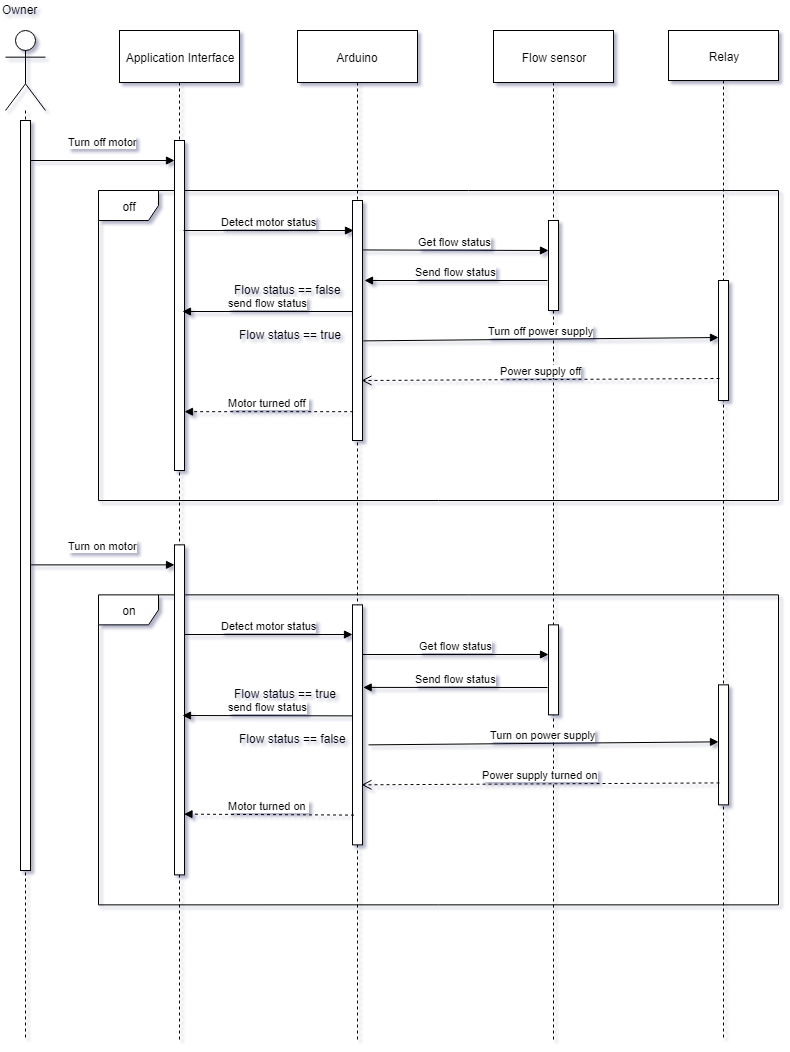

The diagram above was exported from draw.io. Its source (the exported page's mxGraphModel, read from the mxfile embedded in the PNG):
<mxGraphModel dx="838" dy="480" grid="1" gridSize="10" guides="1" tooltips="1" connect="1" arrows="1" fold="1" page="1" pageScale="1" pageWidth="827" pageHeight="1169" math="0" shadow="0">
  <root>
    <mxCell id="0" />
    <mxCell id="1" parent="0" />
    <mxCell id="9wY89bGxAtkJYxqGAt8J-30" value="off" style="shape=umlFrame;whiteSpace=wrap;html=1;" parent="1" vertex="1">
      <mxGeometry x="140" y="230" width="680" height="310" as="geometry" />
    </mxCell>
    <mxCell id="9wY89bGxAtkJYxqGAt8J-1" value="" style="shape=umlLifeline;participant=umlActor;perimeter=lifelinePerimeter;whiteSpace=wrap;html=1;container=1;collapsible=0;recursiveResize=0;verticalAlign=top;spacingTop=36;labelBackgroundColor=#ffffff;outlineConnect=0;size=80;" parent="1" vertex="1">
      <mxGeometry x="47" y="70" width="40" height="1010" as="geometry" />
    </mxCell>
    <mxCell id="9wY89bGxAtkJYxqGAt8J-2" value="" style="html=1;points=[];perimeter=orthogonalPerimeter;" parent="9wY89bGxAtkJYxqGAt8J-1" vertex="1">
      <mxGeometry x="15" y="90" width="10" height="750" as="geometry" />
    </mxCell>
    <mxCell id="9wY89bGxAtkJYxqGAt8J-3" value="&lt;span style=&quot;white-space: nowrap&quot;&gt;Application Interface&lt;/span&gt;" style="shape=umlLifeline;perimeter=lifelinePerimeter;whiteSpace=wrap;html=1;container=1;collapsible=0;recursiveResize=0;outlineConnect=0;size=52;" parent="1" vertex="1">
      <mxGeometry x="161" y="70" width="120" height="1010" as="geometry" />
    </mxCell>
    <mxCell id="9wY89bGxAtkJYxqGAt8J-4" value="" style="html=1;points=[];perimeter=orthogonalPerimeter;" parent="9wY89bGxAtkJYxqGAt8J-3" vertex="1">
      <mxGeometry x="55" y="110" width="10" height="330" as="geometry" />
    </mxCell>
    <mxCell id="9wY89bGxAtkJYxqGAt8J-7" value="Arduino" style="shape=umlLifeline;perimeter=lifelinePerimeter;whiteSpace=wrap;html=1;container=1;collapsible=0;recursiveResize=0;outlineConnect=0;size=52;" parent="1" vertex="1">
      <mxGeometry x="339" y="70" width="120" height="1010" as="geometry" />
    </mxCell>
    <mxCell id="9wY89bGxAtkJYxqGAt8J-8" value="" style="html=1;points=[];perimeter=orthogonalPerimeter;" parent="9wY89bGxAtkJYxqGAt8J-7" vertex="1">
      <mxGeometry x="55" y="170" width="10" height="240" as="geometry" />
    </mxCell>
    <mxCell id="9wY89bGxAtkJYxqGAt8J-9" value="Flow sensor" style="shape=umlLifeline;perimeter=lifelinePerimeter;whiteSpace=wrap;html=1;container=1;collapsible=0;recursiveResize=0;outlineConnect=0;size=52;" parent="1" vertex="1">
      <mxGeometry x="535" y="70" width="120" height="1010" as="geometry" />
    </mxCell>
    <mxCell id="9wY89bGxAtkJYxqGAt8J-10" value="" style="html=1;points=[];perimeter=orthogonalPerimeter;" parent="9wY89bGxAtkJYxqGAt8J-9" vertex="1">
      <mxGeometry x="55" y="190" width="10" height="90" as="geometry" />
    </mxCell>
    <mxCell id="9wY89bGxAtkJYxqGAt8J-11" value="Turn off motor" style="html=1;verticalAlign=bottom;endArrow=block;" parent="1" target="9wY89bGxAtkJYxqGAt8J-4" edge="1">
      <mxGeometry y="10" width="80" relative="1" as="geometry">
        <mxPoint x="72" y="200" as="sourcePoint" />
        <mxPoint x="227" y="200" as="targetPoint" />
        <mxPoint as="offset" />
      </mxGeometry>
    </mxCell>
    <mxCell id="9wY89bGxAtkJYxqGAt8J-20" value="Get flow status" style="html=1;verticalAlign=bottom;endArrow=block;exitX=0.983;exitY=0.206;exitDx=0;exitDy=0;exitPerimeter=0;" parent="1" source="9wY89bGxAtkJYxqGAt8J-8" edge="1">
      <mxGeometry width="80" relative="1" as="geometry">
        <mxPoint x="410" y="290" as="sourcePoint" />
        <mxPoint x="590" y="290" as="targetPoint" />
      </mxGeometry>
    </mxCell>
    <mxCell id="9wY89bGxAtkJYxqGAt8J-22" value="Send flow status" style="html=1;verticalAlign=bottom;endArrow=block;" parent="1" edge="1">
      <mxGeometry width="80" relative="1" as="geometry">
        <mxPoint x="589" y="320" as="sourcePoint" />
        <mxPoint x="406" y="320" as="targetPoint" />
      </mxGeometry>
    </mxCell>
    <mxCell id="9wY89bGxAtkJYxqGAt8J-26" value="send flow status" style="html=1;verticalAlign=bottom;endArrow=block;" parent="1" edge="1">
      <mxGeometry width="80" relative="1" as="geometry">
        <mxPoint x="394" y="351" as="sourcePoint" />
        <mxPoint x="224" y="351" as="targetPoint" />
      </mxGeometry>
    </mxCell>
    <mxCell id="9wY89bGxAtkJYxqGAt8J-14" value="Detect motor status" style="html=1;verticalAlign=bottom;endArrow=block;" parent="1" edge="1">
      <mxGeometry width="80" relative="1" as="geometry">
        <mxPoint x="225" y="270" as="sourcePoint" />
        <mxPoint x="395" y="270" as="targetPoint" />
      </mxGeometry>
    </mxCell>
    <mxCell id="9wY89bGxAtkJYxqGAt8J-32" value="Flow status == false" style="text;html=1;resizable=0;points=[];autosize=1;align=left;verticalAlign=top;spacingTop=-4;" parent="1" vertex="1">
      <mxGeometry x="274" y="320" width="120" height="20" as="geometry" />
    </mxCell>
    <mxCell id="9wY89bGxAtkJYxqGAt8J-35" value="Flow status == true" style="text;html=1;resizable=0;points=[];autosize=1;align=left;verticalAlign=top;spacingTop=-4;" parent="1" vertex="1">
      <mxGeometry x="279" y="365" width="120" height="20" as="geometry" />
    </mxCell>
    <mxCell id="9wY89bGxAtkJYxqGAt8J-40" value="Relay" style="shape=umlLifeline;perimeter=lifelinePerimeter;whiteSpace=wrap;html=1;container=1;collapsible=0;recursiveResize=0;outlineConnect=0;size=50;" parent="1" vertex="1">
      <mxGeometry x="710" y="70" width="110" height="1010" as="geometry" />
    </mxCell>
    <mxCell id="9wY89bGxAtkJYxqGAt8J-45" value="" style="html=1;points=[];perimeter=orthogonalPerimeter;" parent="9wY89bGxAtkJYxqGAt8J-40" vertex="1">
      <mxGeometry x="50" y="250" width="10" height="120" as="geometry" />
    </mxCell>
    <mxCell id="9wY89bGxAtkJYxqGAt8J-47" value="Power supply off" style="html=1;verticalAlign=bottom;endArrow=open;dashed=1;endSize=8;exitX=0.1;exitY=0.817;exitDx=0;exitDy=0;exitPerimeter=0;entryX=0.9;entryY=0.75;entryDx=0;entryDy=0;entryPerimeter=0;" parent="1" source="9wY89bGxAtkJYxqGAt8J-45" target="9wY89bGxAtkJYxqGAt8J-8" edge="1">
      <mxGeometry relative="1" as="geometry">
        <mxPoint x="500" y="440" as="sourcePoint" />
        <mxPoint x="420" y="440" as="targetPoint" />
      </mxGeometry>
    </mxCell>
    <mxCell id="9wY89bGxAtkJYxqGAt8J-49" value="Motor turned off&amp;nbsp;" style="html=1;verticalAlign=bottom;endArrow=block;dashed=1;exitX=0.067;exitY=0.88;exitDx=0;exitDy=0;exitPerimeter=0;" parent="1" source="9wY89bGxAtkJYxqGAt8J-8" target="9wY89bGxAtkJYxqGAt8J-4" edge="1">
      <mxGeometry width="80" relative="1" as="geometry">
        <mxPoint x="380" y="452" as="sourcePoint" />
        <mxPoint x="240" y="452" as="targetPoint" />
      </mxGeometry>
    </mxCell>
    <mxCell id="9wY89bGxAtkJYxqGAt8J-69" value="on" style="shape=umlFrame;whiteSpace=wrap;html=1;" parent="1" vertex="1">
      <mxGeometry x="140" y="634.3571428571429" width="680" height="310" as="geometry" />
    </mxCell>
    <mxCell id="9wY89bGxAtkJYxqGAt8J-70" value="" style="html=1;points=[];perimeter=orthogonalPerimeter;" parent="1" vertex="1">
      <mxGeometry x="216" y="584.3571428571429" width="10" height="330" as="geometry" />
    </mxCell>
    <mxCell id="9wY89bGxAtkJYxqGAt8J-71" value="" style="html=1;points=[];perimeter=orthogonalPerimeter;" parent="1" vertex="1">
      <mxGeometry x="394" y="644.3571428571429" width="10" height="240" as="geometry" />
    </mxCell>
    <mxCell id="9wY89bGxAtkJYxqGAt8J-72" value="Turn on power supply" style="html=1;verticalAlign=bottom;endArrow=block;entryX=0;entryY=0.475;entryDx=0;entryDy=0;entryPerimeter=0;" parent="1" target="9wY89bGxAtkJYxqGAt8J-81" edge="1">
      <mxGeometry width="80" relative="1" as="geometry">
        <mxPoint x="410" y="784.3571428571427" as="sourcePoint" />
        <mxPoint x="411" y="714.3571428571429" as="targetPoint" />
      </mxGeometry>
    </mxCell>
    <mxCell id="9wY89bGxAtkJYxqGAt8J-73" value="" style="html=1;points=[];perimeter=orthogonalPerimeter;" parent="1" vertex="1">
      <mxGeometry x="590" y="664.3571428571429" width="10" height="90" as="geometry" />
    </mxCell>
    <mxCell id="9wY89bGxAtkJYxqGAt8J-74" value="Turn on motor" style="html=1;verticalAlign=bottom;endArrow=block;" parent="1" target="9wY89bGxAtkJYxqGAt8J-70" edge="1">
      <mxGeometry y="10" width="80" relative="1" as="geometry">
        <mxPoint x="72" y="604.3571428571429" as="sourcePoint" />
        <mxPoint x="227" y="604.3571428571429" as="targetPoint" />
        <mxPoint as="offset" />
      </mxGeometry>
    </mxCell>
    <mxCell id="9wY89bGxAtkJYxqGAt8J-75" value="Get flow status" style="html=1;verticalAlign=bottom;endArrow=block;" parent="1" source="9wY89bGxAtkJYxqGAt8J-71" edge="1">
      <mxGeometry width="80" relative="1" as="geometry">
        <mxPoint x="410" y="694" as="sourcePoint" />
        <mxPoint x="590" y="694" as="targetPoint" />
      </mxGeometry>
    </mxCell>
    <mxCell id="9wY89bGxAtkJYxqGAt8J-76" value="Send flow status" style="html=1;verticalAlign=bottom;endArrow=block;entryX=1.067;entryY=0.344;entryDx=0;entryDy=0;entryPerimeter=0;" parent="1" target="9wY89bGxAtkJYxqGAt8J-71" edge="1">
      <mxGeometry width="80" relative="1" as="geometry">
        <mxPoint x="589" y="727" as="sourcePoint" />
        <mxPoint x="403" y="720" as="targetPoint" />
      </mxGeometry>
    </mxCell>
    <mxCell id="9wY89bGxAtkJYxqGAt8J-77" value="send flow status" style="html=1;verticalAlign=bottom;endArrow=block;" parent="1" edge="1">
      <mxGeometry width="80" relative="1" as="geometry">
        <mxPoint x="394" y="755.3571428571429" as="sourcePoint" />
        <mxPoint x="224" y="755" as="targetPoint" />
      </mxGeometry>
    </mxCell>
    <mxCell id="9wY89bGxAtkJYxqGAt8J-78" value="Detect motor status" style="html=1;verticalAlign=bottom;endArrow=block;" parent="1" edge="1">
      <mxGeometry width="80" relative="1" as="geometry">
        <mxPoint x="226" y="674" as="sourcePoint" />
        <mxPoint x="394" y="674" as="targetPoint" />
      </mxGeometry>
    </mxCell>
    <mxCell id="9wY89bGxAtkJYxqGAt8J-79" value="Flow status == true" style="text;html=1;resizable=0;points=[];autosize=1;align=left;verticalAlign=top;spacingTop=-4;" parent="1" vertex="1">
      <mxGeometry x="274" y="724.3571428571429" width="120" height="20" as="geometry" />
    </mxCell>
    <mxCell id="9wY89bGxAtkJYxqGAt8J-80" value="Flow status == false" style="text;html=1;resizable=0;points=[];autosize=1;align=left;verticalAlign=top;spacingTop=-4;" parent="1" vertex="1">
      <mxGeometry x="279" y="769.3571428571429" width="120" height="20" as="geometry" />
    </mxCell>
    <mxCell id="9wY89bGxAtkJYxqGAt8J-81" value="" style="html=1;points=[];perimeter=orthogonalPerimeter;" parent="1" vertex="1">
      <mxGeometry x="760" y="724.3571428571429" width="10" height="120" as="geometry" />
    </mxCell>
    <mxCell id="9wY89bGxAtkJYxqGAt8J-82" value="Power supply turned on" style="html=1;verticalAlign=bottom;endArrow=open;dashed=1;endSize=8;exitX=0.1;exitY=0.817;exitDx=0;exitDy=0;exitPerimeter=0;entryX=0.9;entryY=0.75;entryDx=0;entryDy=0;entryPerimeter=0;" parent="1" source="9wY89bGxAtkJYxqGAt8J-81" target="9wY89bGxAtkJYxqGAt8J-71" edge="1">
      <mxGeometry relative="1" as="geometry">
        <mxPoint x="500" y="844.3571428571429" as="sourcePoint" />
        <mxPoint x="420" y="844.3571428571429" as="targetPoint" />
      </mxGeometry>
    </mxCell>
    <mxCell id="9wY89bGxAtkJYxqGAt8J-83" value="Motor turned on&amp;nbsp;" style="html=1;verticalAlign=bottom;endArrow=block;dashed=1;entryX=0.95;entryY=0.816;entryDx=0;entryDy=0;entryPerimeter=0;exitX=0.15;exitY=0.876;exitDx=0;exitDy=0;exitPerimeter=0;" parent="1" source="9wY89bGxAtkJYxqGAt8J-71" target="9wY89bGxAtkJYxqGAt8J-70" edge="1">
      <mxGeometry width="80" relative="1" as="geometry">
        <mxPoint x="380" y="856.3571428571429" as="sourcePoint" />
        <mxPoint x="240" y="856.3571428571429" as="targetPoint" />
      </mxGeometry>
    </mxCell>
    <mxCell id="9wY89bGxAtkJYxqGAt8J-44" value="Turn off power supply" style="html=1;verticalAlign=bottom;endArrow=block;entryX=0;entryY=0.475;entryDx=0;entryDy=0;entryPerimeter=0;exitX=1.067;exitY=0.585;exitDx=0;exitDy=0;exitPerimeter=0;" parent="1" source="9wY89bGxAtkJYxqGAt8J-8" target="9wY89bGxAtkJYxqGAt8J-45" edge="1">
      <mxGeometry width="80" relative="1" as="geometry">
        <mxPoint x="410" y="377" as="sourcePoint" />
        <mxPoint x="750" y="380" as="targetPoint" />
      </mxGeometry>
    </mxCell>
    <mxCell id="dtbOjz6F4kIWgbuHfEsb-1" value="Owner" style="text;html=1;resizable=0;points=[];autosize=1;align=left;verticalAlign=top;spacingTop=-4;" vertex="1" parent="1">
      <mxGeometry x="42" y="40" width="50" height="20" as="geometry" />
    </mxCell>
  </root>
</mxGraphModel>